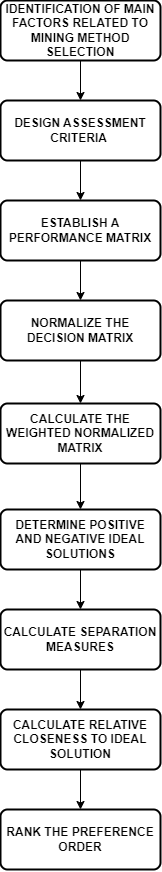

The diagram above was exported from draw.io. Its source (the exported page's mxGraphModel, read from the mxfile embedded in the PNG):
<mxGraphModel dx="2345" dy="936" grid="1" gridSize="10" guides="1" tooltips="1" connect="1" arrows="1" fold="1" page="1" pageScale="1" pageWidth="850" pageHeight="1100" math="0" shadow="0">
  <root>
    <mxCell id="0" />
    <mxCell id="1" parent="0" />
    <mxCell id="n1N4VUIWu6Gs2tdioZsi-1" value="" style="edgeStyle=orthogonalEdgeStyle;rounded=0;orthogonalLoop=1;jettySize=auto;html=1;" edge="1" parent="1" source="n1N4VUIWu6Gs2tdioZsi-2" target="n1N4VUIWu6Gs2tdioZsi-4">
      <mxGeometry relative="1" as="geometry" />
    </mxCell>
    <mxCell id="n1N4VUIWu6Gs2tdioZsi-2" value="&lt;b&gt;IDENTIFICATION OF MAIN FACTORS RELATED TO MINING METHOD SELECTION&lt;/b&gt;" style="rounded=1;whiteSpace=wrap;html=1;absoluteArcSize=1;arcSize=14;strokeWidth=2;" vertex="1" parent="1">
      <mxGeometry x="240" y="100" width="160" height="60" as="geometry" />
    </mxCell>
    <mxCell id="n1N4VUIWu6Gs2tdioZsi-3" value="" style="edgeStyle=orthogonalEdgeStyle;rounded=0;orthogonalLoop=1;jettySize=auto;html=1;" edge="1" parent="1" source="n1N4VUIWu6Gs2tdioZsi-4" target="n1N4VUIWu6Gs2tdioZsi-7">
      <mxGeometry relative="1" as="geometry" />
    </mxCell>
    <mxCell id="n1N4VUIWu6Gs2tdioZsi-4" value="&lt;b&gt;DESIGN ASSESSMENT CRITERIA&amp;nbsp;&lt;/b&gt;" style="rounded=1;whiteSpace=wrap;html=1;absoluteArcSize=1;arcSize=14;strokeWidth=2;" vertex="1" parent="1">
      <mxGeometry x="240" y="200" width="160" height="60" as="geometry" />
    </mxCell>
    <mxCell id="n1N4VUIWu6Gs2tdioZsi-13" value="" style="edgeStyle=orthogonalEdgeStyle;rounded=0;orthogonalLoop=1;jettySize=auto;html=1;" edge="1" parent="1" source="n1N4VUIWu6Gs2tdioZsi-5" target="n1N4VUIWu6Gs2tdioZsi-8">
      <mxGeometry relative="1" as="geometry" />
    </mxCell>
    <mxCell id="n1N4VUIWu6Gs2tdioZsi-5" value="&lt;b style=&quot;border-color: var(--border-color);&quot;&gt;NORMALIZE THE DECISION MATRIX&lt;/b&gt;" style="rounded=1;whiteSpace=wrap;html=1;absoluteArcSize=1;arcSize=14;strokeWidth=2;" vertex="1" parent="1">
      <mxGeometry x="240" y="400" width="160" height="60" as="geometry" />
    </mxCell>
    <mxCell id="n1N4VUIWu6Gs2tdioZsi-6" value="" style="edgeStyle=orthogonalEdgeStyle;rounded=0;orthogonalLoop=1;jettySize=auto;html=1;" edge="1" parent="1" source="n1N4VUIWu6Gs2tdioZsi-7" target="n1N4VUIWu6Gs2tdioZsi-5">
      <mxGeometry relative="1" as="geometry" />
    </mxCell>
    <mxCell id="n1N4VUIWu6Gs2tdioZsi-7" value="&lt;b&gt;ESTABLISH A PERFORMANCE MATRIX&lt;/b&gt;" style="rounded=1;whiteSpace=wrap;html=1;absoluteArcSize=1;arcSize=14;strokeWidth=2;" vertex="1" parent="1">
      <mxGeometry x="240" y="300" width="160" height="60" as="geometry" />
    </mxCell>
    <mxCell id="n1N4VUIWu6Gs2tdioZsi-14" value="" style="edgeStyle=orthogonalEdgeStyle;rounded=0;orthogonalLoop=1;jettySize=auto;html=1;" edge="1" parent="1" source="n1N4VUIWu6Gs2tdioZsi-8" target="n1N4VUIWu6Gs2tdioZsi-9">
      <mxGeometry relative="1" as="geometry" />
    </mxCell>
    <mxCell id="n1N4VUIWu6Gs2tdioZsi-8" value="&lt;b style=&quot;border-color: var(--border-color);&quot;&gt;CALCULATE THE WEIGHTED NORMALIZED MATRIX&lt;/b&gt;" style="rounded=1;whiteSpace=wrap;html=1;absoluteArcSize=1;arcSize=14;strokeWidth=2;" vertex="1" parent="1">
      <mxGeometry x="240" y="503" width="160" height="60" as="geometry" />
    </mxCell>
    <mxCell id="n1N4VUIWu6Gs2tdioZsi-15" value="" style="edgeStyle=orthogonalEdgeStyle;rounded=0;orthogonalLoop=1;jettySize=auto;html=1;" edge="1" parent="1" source="n1N4VUIWu6Gs2tdioZsi-9" target="n1N4VUIWu6Gs2tdioZsi-10">
      <mxGeometry relative="1" as="geometry" />
    </mxCell>
    <mxCell id="n1N4VUIWu6Gs2tdioZsi-9" value="&lt;b style=&quot;border-color: var(--border-color);&quot;&gt;DETERMINE POSITIVE AND NEGATIVE IDEAL SOLUTIONS&lt;/b&gt;" style="rounded=1;whiteSpace=wrap;html=1;absoluteArcSize=1;arcSize=14;strokeWidth=2;" vertex="1" parent="1">
      <mxGeometry x="240" y="609" width="160" height="60" as="geometry" />
    </mxCell>
    <mxCell id="n1N4VUIWu6Gs2tdioZsi-16" value="" style="edgeStyle=orthogonalEdgeStyle;rounded=0;orthogonalLoop=1;jettySize=auto;html=1;" edge="1" parent="1" source="n1N4VUIWu6Gs2tdioZsi-10" target="n1N4VUIWu6Gs2tdioZsi-11">
      <mxGeometry relative="1" as="geometry" />
    </mxCell>
    <mxCell id="n1N4VUIWu6Gs2tdioZsi-10" value="&lt;b style=&quot;border-color: var(--border-color);&quot;&gt;CALCULATE SEPARATION MEASURES&lt;/b&gt;" style="rounded=1;whiteSpace=wrap;html=1;absoluteArcSize=1;arcSize=14;strokeWidth=2;" vertex="1" parent="1">
      <mxGeometry x="240" y="709" width="160" height="60" as="geometry" />
    </mxCell>
    <mxCell id="n1N4VUIWu6Gs2tdioZsi-17" value="" style="edgeStyle=orthogonalEdgeStyle;rounded=0;orthogonalLoop=1;jettySize=auto;html=1;" edge="1" parent="1" source="n1N4VUIWu6Gs2tdioZsi-11" target="n1N4VUIWu6Gs2tdioZsi-12">
      <mxGeometry relative="1" as="geometry" />
    </mxCell>
    <mxCell id="n1N4VUIWu6Gs2tdioZsi-11" value="&lt;b style=&quot;border-color: var(--border-color);&quot;&gt;CALCULATE RELATIVE CLOSENESS TO IDEAL SOLUTION&lt;/b&gt;" style="rounded=1;whiteSpace=wrap;html=1;absoluteArcSize=1;arcSize=14;strokeWidth=2;" vertex="1" parent="1">
      <mxGeometry x="240" y="809" width="160" height="60" as="geometry" />
    </mxCell>
    <mxCell id="n1N4VUIWu6Gs2tdioZsi-12" value="&lt;b style=&quot;border-color: var(--border-color);&quot;&gt;RANK THE PREFERENCE ORDER&lt;/b&gt;" style="rounded=1;whiteSpace=wrap;html=1;absoluteArcSize=1;arcSize=14;strokeWidth=2;" vertex="1" parent="1">
      <mxGeometry x="240" y="909" width="160" height="60" as="geometry" />
    </mxCell>
  </root>
</mxGraphModel>